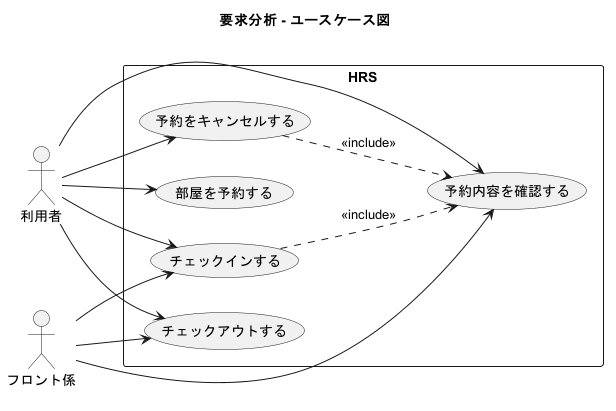

The diagram above was rendered by PlantUML. Its source (embedded in the PNG):
@startuml usecase_diagram
title 要求分析 - ユースケース図

left to right direction

actor "利用者" as Guest
actor "フロント係" as Staff

rectangle HRS {
  usecase "部屋を予約する" as UC1
  usecase "予約内容を確認する" as UC4
  usecase "予約をキャンセルする" as UC5
  usecase "チェックインする" as UC2
  usecase "チェックアウトする" as UC3
}

Guest --> UC1
Guest --> UC4
Guest --> UC5
Guest --> UC2
Guest --> UC3
Staff --> UC2
Staff --> UC3
Staff --> UC4

UC5 ..> UC4 : <<include>>
UC2 ..> UC4 : <<include>>

@enduml